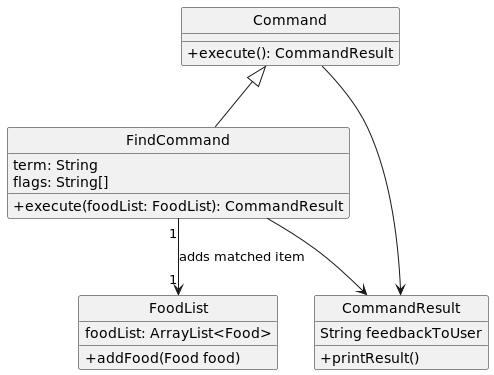

The diagram above was rendered by PlantUML. Its source (embedded in the PNG):
@startuml
hide circle
skinparam classAttributeIconSize 0

Command <|-- FindCommand
class Command {
    +execute(): CommandResult
}

class CommandResult {
    String feedbackToUser
    +printResult()
}
class FindCommand {
    term: String
    flags: String[]
    +execute(foodList: FoodList): CommandResult
}


FindCommand "1" --> "1" FoodList: adds matched item
Command  --> CommandResult
FindCommand  --> CommandResult

class FoodList {
    +addFood(Food food)
    foodList: ArrayList<Food>
}
@enduml